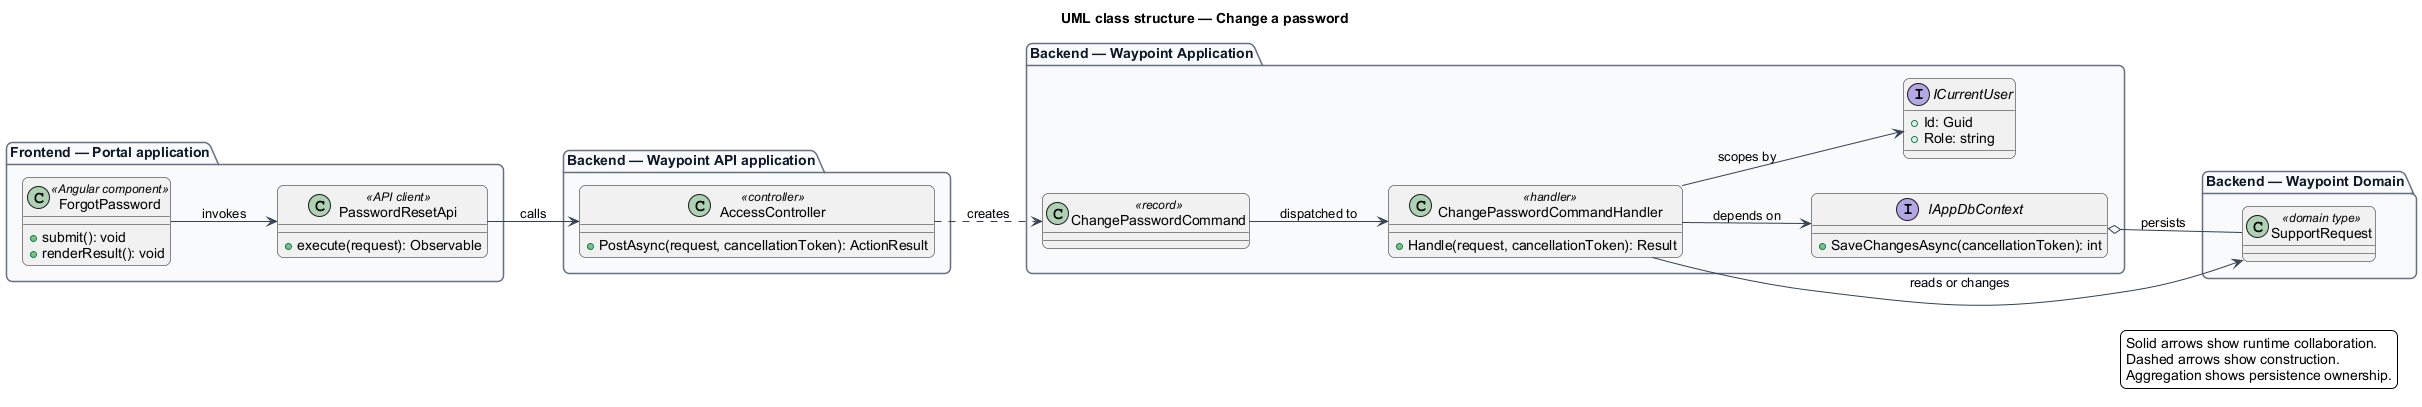

The diagram above was rendered by PlantUML. Its source (embedded in the PNG):
@startuml
left to right direction
title UML class structure — Change a password
skinparam backgroundColor #FFFFFF
skinparam shadowing false
skinparam roundcorner 12
skinparam defaultFontName Arial
skinparam ArrowColor #344054
skinparam rectangle {
  BorderColor #344054
  FontColor #101828
}
skinparam package {
  BorderColor #667085
  FontColor #101828
  BackgroundColor #F9FAFB
}
package "Frontend — Portal application" {
  class "ForgotPassword" as page_ForgotPassword <<Angular component>> {
    +submit(): void
    +renderResult(): void
  }
  class "PasswordResetApi" as client_PasswordResetApi <<API client>> {
    +execute(request): Observable
  }
}
package "Backend — Waypoint API application" {
  class "AccessController" as controller_AccessController <<controller>> {
    +PostAsync(request, cancellationToken): ActionResult
  }
}
package "Backend — Waypoint Application" {
  class "ChangePasswordCommand" as request_ChangePasswordCommand <<record>>
  class "ChangePasswordCommandHandler" as handler_ChangePasswordCommandHandler <<handler>> {
    +Handle(request, cancellationToken): Result
  }
  interface IAppDbContext {
    +SaveChangesAsync(cancellationToken): int
  }
  interface ICurrentUser {
    +Id: Guid
    +Role: string
  }
}
package "Backend — Waypoint Domain" {
  class "SupportRequest" as entity_SupportRequest <<domain type>>
}
page_ForgotPassword --> client_PasswordResetApi : invokes
client_PasswordResetApi --> controller_AccessController : calls
controller_AccessController ..> request_ChangePasswordCommand : creates
request_ChangePasswordCommand --> handler_ChangePasswordCommandHandler : dispatched to
handler_ChangePasswordCommandHandler --> IAppDbContext : depends on
handler_ChangePasswordCommandHandler --> ICurrentUser : scopes by
handler_ChangePasswordCommandHandler --> entity_SupportRequest : reads or changes
IAppDbContext o-- entity_SupportRequest : persists
legend right
  Solid arrows show runtime collaboration.
  Dashed arrows show construction.
  Aggregation shows persistence ownership.
endlegend
@enduml